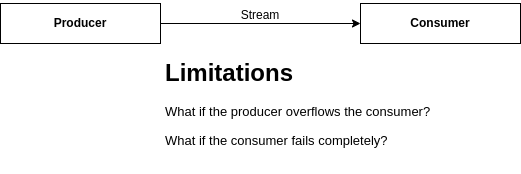

The diagram above was exported from draw.io. Its source (the exported page's mxGraphModel, read from the mxfile embedded in the PNG):
<mxGraphModel dx="969" dy="491" grid="1" gridSize="10" guides="1" tooltips="1" connect="1" arrows="1" fold="1" page="1" pageScale="1" pageWidth="850" pageHeight="1100" math="0" shadow="0">
  <root>
    <mxCell id="0" />
    <mxCell id="1" parent="0" />
    <mxCell id="4mFP3ljEzaUZgvjWCNoF-6" style="edgeStyle=orthogonalEdgeStyle;rounded=0;orthogonalLoop=1;jettySize=auto;html=1;exitX=1;exitY=0.5;exitDx=0;exitDy=0;" edge="1" parent="1" source="4mFP3ljEzaUZgvjWCNoF-2" target="4mFP3ljEzaUZgvjWCNoF-5">
      <mxGeometry relative="1" as="geometry" />
    </mxCell>
    <mxCell id="4mFP3ljEzaUZgvjWCNoF-2" value="" style="rounded=0;whiteSpace=wrap;html=1;" vertex="1" parent="1">
      <mxGeometry x="120" y="140" width="160" height="40" as="geometry" />
    </mxCell>
    <mxCell id="4mFP3ljEzaUZgvjWCNoF-5" value="" style="rounded=0;whiteSpace=wrap;html=1;" vertex="1" parent="1">
      <mxGeometry x="480" y="140" width="160" height="40" as="geometry" />
    </mxCell>
    <mxCell id="4mFP3ljEzaUZgvjWCNoF-7" value="Producer" style="text;html=1;strokeColor=none;fillColor=none;align=center;verticalAlign=middle;whiteSpace=wrap;rounded=0;fontStyle=1" vertex="1" parent="1">
      <mxGeometry x="170" y="145" width="60" height="30" as="geometry" />
    </mxCell>
    <mxCell id="4mFP3ljEzaUZgvjWCNoF-8" value="Consumer" style="text;html=1;strokeColor=none;fillColor=none;align=center;verticalAlign=middle;whiteSpace=wrap;rounded=0;fontStyle=1" vertex="1" parent="1">
      <mxGeometry x="530" y="145" width="60" height="30" as="geometry" />
    </mxCell>
    <mxCell id="4mFP3ljEzaUZgvjWCNoF-9" value="Stream" style="text;html=1;strokeColor=none;fillColor=none;align=center;verticalAlign=middle;whiteSpace=wrap;rounded=0;" vertex="1" parent="1">
      <mxGeometry x="350" y="137" width="60" height="30" as="geometry" />
    </mxCell>
    <mxCell id="4mFP3ljEzaUZgvjWCNoF-10" value="&lt;h1&gt;Limitations&lt;/h1&gt;&lt;p style=&quot;font-size: 13px;&quot;&gt;&lt;font style=&quot;font-size: 13px;&quot;&gt;What if the producer overflows the consumer?&lt;/font&gt;&lt;/p&gt;&lt;p style=&quot;font-size: 13px;&quot;&gt;&lt;font style=&quot;font-size: 13px;&quot;&gt;What if the consumer fails completely?&lt;/font&gt;&lt;/p&gt;" style="text;html=1;strokeColor=none;fillColor=none;spacing=5;spacingTop=-20;whiteSpace=wrap;overflow=hidden;rounded=0;" vertex="1" parent="1">
      <mxGeometry x="280" y="190" width="283" height="120" as="geometry" />
    </mxCell>
  </root>
</mxGraphModel>